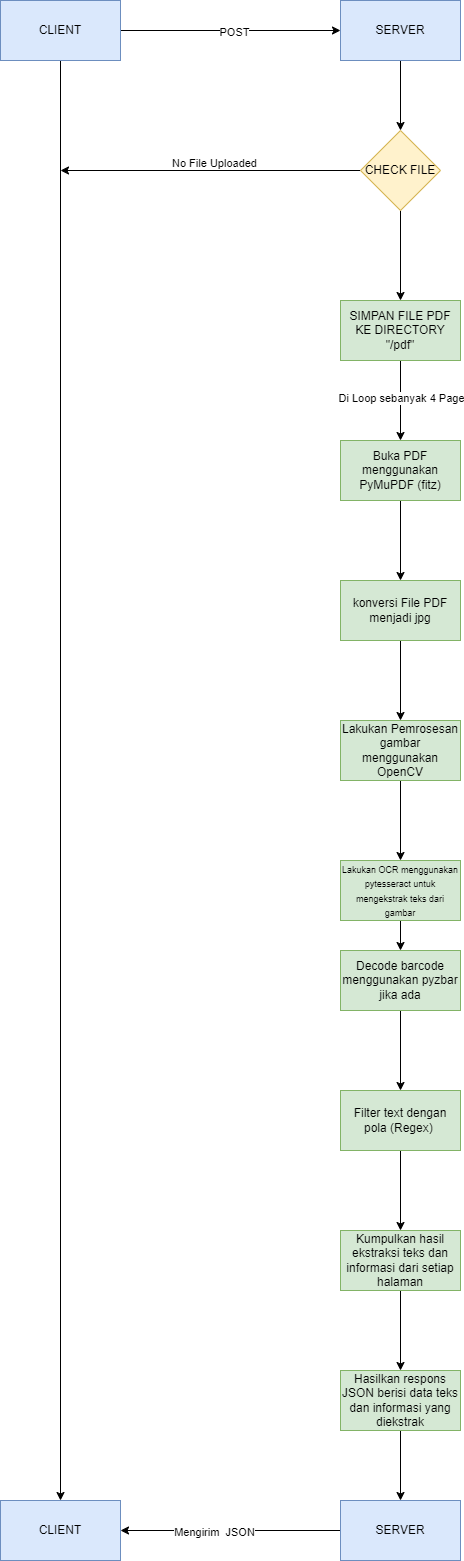

The diagram above was exported from draw.io. Its source (the exported page's mxGraphModel, read from the mxfile embedded in the PNG):
<mxGraphModel dx="3500" dy="1897" grid="1" gridSize="10" guides="1" tooltips="1" connect="1" arrows="1" fold="1" page="1" pageScale="1" pageWidth="850" pageHeight="1100" background="#ffffff" math="0" shadow="0">
  <root>
    <mxCell id="0" />
    <mxCell id="1" parent="0" />
    <mxCell id="R1n4kLxCGD_7GbxPDkPm-4" style="edgeStyle=orthogonalEdgeStyle;rounded=0;orthogonalLoop=1;jettySize=auto;html=1;" edge="1" parent="1" source="R1n4kLxCGD_7GbxPDkPm-2" target="R1n4kLxCGD_7GbxPDkPm-3">
      <mxGeometry relative="1" as="geometry" />
    </mxCell>
    <mxCell id="R1n4kLxCGD_7GbxPDkPm-5" value="POST" style="edgeLabel;html=1;align=center;verticalAlign=middle;resizable=0;points=[];" vertex="1" connectable="0" parent="R1n4kLxCGD_7GbxPDkPm-4">
      <mxGeometry x="0.0255" y="-1" relative="1" as="geometry">
        <mxPoint as="offset" />
      </mxGeometry>
    </mxCell>
    <mxCell id="R1n4kLxCGD_7GbxPDkPm-9" style="edgeStyle=orthogonalEdgeStyle;rounded=0;orthogonalLoop=1;jettySize=auto;html=1;" edge="1" parent="1" source="R1n4kLxCGD_7GbxPDkPm-2" target="R1n4kLxCGD_7GbxPDkPm-6">
      <mxGeometry relative="1" as="geometry" />
    </mxCell>
    <mxCell id="R1n4kLxCGD_7GbxPDkPm-2" value="CLIENT" style="rounded=0;whiteSpace=wrap;html=1;fillColor=#dae8fc;strokeColor=#6c8ebf;" vertex="1" parent="1">
      <mxGeometry x="110" width="120" height="60" as="geometry" />
    </mxCell>
    <mxCell id="R1n4kLxCGD_7GbxPDkPm-12" value="" style="edgeStyle=orthogonalEdgeStyle;rounded=0;orthogonalLoop=1;jettySize=auto;html=1;" edge="1" parent="1" source="R1n4kLxCGD_7GbxPDkPm-3" target="R1n4kLxCGD_7GbxPDkPm-11">
      <mxGeometry relative="1" as="geometry" />
    </mxCell>
    <mxCell id="R1n4kLxCGD_7GbxPDkPm-3" value="SERVER" style="rounded=0;whiteSpace=wrap;html=1;fillColor=#dae8fc;strokeColor=#6c8ebf;" vertex="1" parent="1">
      <mxGeometry x="450" width="120" height="60" as="geometry" />
    </mxCell>
    <mxCell id="R1n4kLxCGD_7GbxPDkPm-6" value="CLIENT" style="rounded=0;whiteSpace=wrap;html=1;fillColor=#dae8fc;strokeColor=#6c8ebf;" vertex="1" parent="1">
      <mxGeometry x="110" y="1500" width="120" height="60" as="geometry" />
    </mxCell>
    <mxCell id="R1n4kLxCGD_7GbxPDkPm-10" style="edgeStyle=orthogonalEdgeStyle;rounded=0;orthogonalLoop=1;jettySize=auto;html=1;" edge="1" parent="1" source="R1n4kLxCGD_7GbxPDkPm-7" target="R1n4kLxCGD_7GbxPDkPm-6">
      <mxGeometry relative="1" as="geometry" />
    </mxCell>
    <mxCell id="R1n4kLxCGD_7GbxPDkPm-44" value="Mengirim&amp;nbsp; JSON" style="edgeLabel;html=1;align=center;verticalAlign=middle;resizable=0;points=[];" vertex="1" connectable="0" parent="R1n4kLxCGD_7GbxPDkPm-10">
      <mxGeometry x="0.1506" y="1" relative="1" as="geometry">
        <mxPoint as="offset" />
      </mxGeometry>
    </mxCell>
    <mxCell id="R1n4kLxCGD_7GbxPDkPm-7" value="SERVER" style="rounded=0;whiteSpace=wrap;html=1;fillColor=#dae8fc;strokeColor=#6c8ebf;" vertex="1" parent="1">
      <mxGeometry x="450" y="1500" width="120" height="60" as="geometry" />
    </mxCell>
    <mxCell id="R1n4kLxCGD_7GbxPDkPm-16" style="edgeStyle=orthogonalEdgeStyle;rounded=0;orthogonalLoop=1;jettySize=auto;html=1;" edge="1" parent="1" source="R1n4kLxCGD_7GbxPDkPm-11">
      <mxGeometry relative="1" as="geometry">
        <mxPoint x="170" y="170" as="targetPoint" />
      </mxGeometry>
    </mxCell>
    <mxCell id="R1n4kLxCGD_7GbxPDkPm-17" value="No File Uploaded" style="edgeLabel;html=1;align=center;verticalAlign=middle;resizable=0;points=[];" vertex="1" connectable="0" parent="R1n4kLxCGD_7GbxPDkPm-16">
      <mxGeometry x="-0.0044" y="-4" relative="1" as="geometry">
        <mxPoint x="3" y="-4" as="offset" />
      </mxGeometry>
    </mxCell>
    <mxCell id="R1n4kLxCGD_7GbxPDkPm-19" value="" style="edgeStyle=orthogonalEdgeStyle;rounded=0;orthogonalLoop=1;jettySize=auto;html=1;" edge="1" parent="1" source="R1n4kLxCGD_7GbxPDkPm-11" target="R1n4kLxCGD_7GbxPDkPm-18">
      <mxGeometry relative="1" as="geometry" />
    </mxCell>
    <mxCell id="R1n4kLxCGD_7GbxPDkPm-11" value="CHECK FILE" style="rhombus;whiteSpace=wrap;html=1;rounded=0;fillColor=#fff2cc;strokeColor=#d6b656;" vertex="1" parent="1">
      <mxGeometry x="470" y="130" width="80" height="80" as="geometry" />
    </mxCell>
    <mxCell id="R1n4kLxCGD_7GbxPDkPm-21" value="" style="edgeStyle=orthogonalEdgeStyle;rounded=0;orthogonalLoop=1;jettySize=auto;html=1;" edge="1" parent="1" source="R1n4kLxCGD_7GbxPDkPm-18" target="R1n4kLxCGD_7GbxPDkPm-20">
      <mxGeometry relative="1" as="geometry" />
    </mxCell>
    <mxCell id="R1n4kLxCGD_7GbxPDkPm-28" value="Di Loop sebanyak 4 Page" style="edgeLabel;html=1;align=center;verticalAlign=middle;resizable=0;points=[];" vertex="1" connectable="0" parent="R1n4kLxCGD_7GbxPDkPm-21">
      <mxGeometry x="-0.1019" relative="1" as="geometry">
        <mxPoint y="1" as="offset" />
      </mxGeometry>
    </mxCell>
    <mxCell id="R1n4kLxCGD_7GbxPDkPm-18" value="SIMPAN FILE PDF KE DIRECTORY &quot;/pdf&quot;" style="whiteSpace=wrap;html=1;rounded=0;fillColor=#d5e8d4;strokeColor=#82b366;" vertex="1" parent="1">
      <mxGeometry x="450" y="300" width="120" height="60" as="geometry" />
    </mxCell>
    <mxCell id="R1n4kLxCGD_7GbxPDkPm-23" value="" style="edgeStyle=orthogonalEdgeStyle;rounded=0;orthogonalLoop=1;jettySize=auto;html=1;" edge="1" parent="1" source="R1n4kLxCGD_7GbxPDkPm-20" target="R1n4kLxCGD_7GbxPDkPm-22">
      <mxGeometry relative="1" as="geometry" />
    </mxCell>
    <mxCell id="R1n4kLxCGD_7GbxPDkPm-20" value="Buka PDF menggunakan PyMuPDF (fitz)" style="whiteSpace=wrap;html=1;rounded=0;fillColor=#d5e8d4;strokeColor=#82b366;" vertex="1" parent="1">
      <mxGeometry x="450" y="440" width="120" height="60" as="geometry" />
    </mxCell>
    <mxCell id="R1n4kLxCGD_7GbxPDkPm-25" value="" style="edgeStyle=orthogonalEdgeStyle;rounded=0;orthogonalLoop=1;jettySize=auto;html=1;" edge="1" parent="1" source="R1n4kLxCGD_7GbxPDkPm-22" target="R1n4kLxCGD_7GbxPDkPm-24">
      <mxGeometry relative="1" as="geometry" />
    </mxCell>
    <mxCell id="R1n4kLxCGD_7GbxPDkPm-22" value="konversi File PDF menjadi jpg" style="whiteSpace=wrap;html=1;rounded=0;fillColor=#d5e8d4;strokeColor=#82b366;" vertex="1" parent="1">
      <mxGeometry x="450" y="580" width="120" height="60" as="geometry" />
    </mxCell>
    <mxCell id="R1n4kLxCGD_7GbxPDkPm-31" value="" style="edgeStyle=orthogonalEdgeStyle;rounded=0;orthogonalLoop=1;jettySize=auto;html=1;" edge="1" parent="1" source="R1n4kLxCGD_7GbxPDkPm-24" target="R1n4kLxCGD_7GbxPDkPm-30">
      <mxGeometry relative="1" as="geometry" />
    </mxCell>
    <mxCell id="R1n4kLxCGD_7GbxPDkPm-24" value="Lakukan Pemrosesan gambar menggunakan OpenCV" style="whiteSpace=wrap;html=1;rounded=0;fillColor=#d5e8d4;strokeColor=#82b366;" vertex="1" parent="1">
      <mxGeometry x="450" y="720" width="120" height="60" as="geometry" />
    </mxCell>
    <mxCell id="R1n4kLxCGD_7GbxPDkPm-33" value="" style="edgeStyle=orthogonalEdgeStyle;rounded=0;orthogonalLoop=1;jettySize=auto;html=1;" edge="1" parent="1" source="R1n4kLxCGD_7GbxPDkPm-30" target="R1n4kLxCGD_7GbxPDkPm-32">
      <mxGeometry relative="1" as="geometry" />
    </mxCell>
    <mxCell id="R1n4kLxCGD_7GbxPDkPm-30" value="&lt;font style=&quot;font-size: 9px;&quot;&gt;Lakukan OCR menggunakan pytesseract untuk mengekstrak teks dari gambar&lt;/font&gt;" style="whiteSpace=wrap;html=1;rounded=0;fillColor=#d5e8d4;strokeColor=#82b366;" vertex="1" parent="1">
      <mxGeometry x="450" y="860" width="120" height="60" as="geometry" />
    </mxCell>
    <mxCell id="R1n4kLxCGD_7GbxPDkPm-35" value="" style="edgeStyle=orthogonalEdgeStyle;rounded=0;orthogonalLoop=1;jettySize=auto;html=1;" edge="1" parent="1" source="R1n4kLxCGD_7GbxPDkPm-32" target="R1n4kLxCGD_7GbxPDkPm-34">
      <mxGeometry relative="1" as="geometry" />
    </mxCell>
    <mxCell id="R1n4kLxCGD_7GbxPDkPm-32" value="Decode barcode menggunakan pyzbar jika ada" style="whiteSpace=wrap;html=1;rounded=0;fillColor=#d5e8d4;strokeColor=#82b366;" vertex="1" parent="1">
      <mxGeometry x="450" y="950" width="120" height="60" as="geometry" />
    </mxCell>
    <mxCell id="R1n4kLxCGD_7GbxPDkPm-37" value="" style="edgeStyle=orthogonalEdgeStyle;rounded=0;orthogonalLoop=1;jettySize=auto;html=1;" edge="1" parent="1" source="R1n4kLxCGD_7GbxPDkPm-34" target="R1n4kLxCGD_7GbxPDkPm-36">
      <mxGeometry relative="1" as="geometry" />
    </mxCell>
    <mxCell id="R1n4kLxCGD_7GbxPDkPm-34" value="&lt;font style=&quot;font-size: 12px;&quot;&gt;Filter text dengan pola (Regex)&amp;nbsp;&lt;/font&gt;" style="whiteSpace=wrap;html=1;rounded=0;fillColor=#d5e8d4;strokeColor=#82b366;" vertex="1" parent="1">
      <mxGeometry x="450" y="1090" width="120" height="60" as="geometry" />
    </mxCell>
    <mxCell id="R1n4kLxCGD_7GbxPDkPm-40" value="" style="edgeStyle=orthogonalEdgeStyle;rounded=0;orthogonalLoop=1;jettySize=auto;html=1;" edge="1" parent="1" source="R1n4kLxCGD_7GbxPDkPm-36" target="R1n4kLxCGD_7GbxPDkPm-39">
      <mxGeometry relative="1" as="geometry" />
    </mxCell>
    <mxCell id="R1n4kLxCGD_7GbxPDkPm-36" value="Kumpulkan hasil ekstraksi teks dan informasi dari setiap halaman" style="whiteSpace=wrap;html=1;rounded=0;fillColor=#d5e8d4;strokeColor=#82b366;" vertex="1" parent="1">
      <mxGeometry x="450" y="1230" width="120" height="60" as="geometry" />
    </mxCell>
    <mxCell id="R1n4kLxCGD_7GbxPDkPm-41" style="edgeStyle=orthogonalEdgeStyle;rounded=0;orthogonalLoop=1;jettySize=auto;html=1;" edge="1" parent="1" source="R1n4kLxCGD_7GbxPDkPm-39" target="R1n4kLxCGD_7GbxPDkPm-7">
      <mxGeometry relative="1" as="geometry" />
    </mxCell>
    <mxCell id="R1n4kLxCGD_7GbxPDkPm-39" value="Hasilkan respons JSON berisi data teks dan informasi yang diekstrak" style="whiteSpace=wrap;html=1;rounded=0;fillColor=#d5e8d4;strokeColor=#82b366;" vertex="1" parent="1">
      <mxGeometry x="450" y="1370" width="120" height="60" as="geometry" />
    </mxCell>
  </root>
</mxGraphModel>